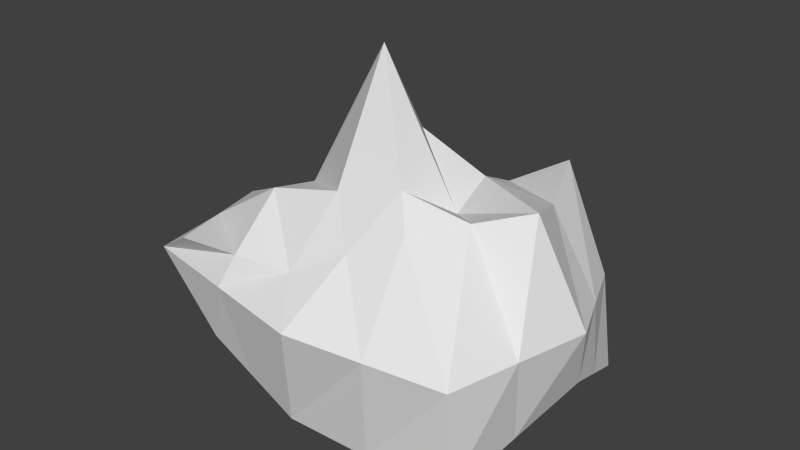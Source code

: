 # Source: Rock.blend  (saved by Blender 2.76.0; exported with 4.5.12 LTS)
import bpy
from mathutils import Matrix  # noqa: F401  (used for matrix-valued properties, if any)

bpy.ops.wm.read_factory_settings(use_empty=True)
scene = bpy.context.scene
scene.name = 'Scene'

# ---- collections
col_collection_1 = bpy.data.collections.new('Collection 1'); scene.collection.children.link(col_collection_1)

# ---- world
world_world = bpy.data.worlds.new('World'); scene.world = world_world
world_world.color = (0.05088, 0.05088, 0.05088)
world_world.use_sun_shadow = False
world_world.sun_shadow_jitter_overblur = 0.0
world_world.cycles.sampling_method = 'MANUAL'
world_world.cycles.sample_map_resolution = 256

# ---- meshes
me_cube = bpy.data.meshes.new('Cube')
me_cube.from_pydata([(-0.4421, -0.9916, -0.6128), (-0.5465, -1.15, 0.3338), (-0.9531, 0.7743, -0.8066), (-0.2765, 0.8918, 0.1445), (1.949, -0.9604, -1.035), (1.237, -0.5803, 0.7306), (1.962, 1.305, -1.06), (1.599, 1.008, 0.8741), (-0.9848, -1.017, 0.0522), (-1.001, 0.01455, 0.1742), (-0.9775, 0.9112, -0.01184), (-1.153, -0.08145, -1.187), (0.4986, 1.001, 0.4614), (2.011, 0.9892, 0.0009078), (0.2858, 1.105, -1.209), (2.006, -0.04727, 0.9395), (2.004, -1.058, -0.03968), (2.156, 0.4581, -0.6879), (0.4571, -0.9818, 0.3091), (0.4596, -1.044, -0.9907), (0.5289, 0.03413, 1.852), (0.4454, 0.289, -0.9947), (0.7014, -1.333, 0.04084), (2.364, 0.1256, 0.01278), (0.6151, 1.58, 0.003872), (-1.039, -0.0804, 0.1102), (-0.3336, 0.9396, -1.008), (-0.04467, -1.066, 0.3214), (0.1111, 0.9465, 0.167), (0.008734, -1.018, -0.8017), (-0.236, 0.02434, 0.4985), (-0.3537, 0.1038, -1.091), (-0.1417, -1.175, 0.04652), (-0.1812, 1.246, -0.003985), (-0.6387, 0.4532, 0.1593), (2.059, 0.8818, -0.8738), (-1.053, 0.3464, -0.9966), (1.802, 0.4805, 0.7455), (0.5137, 0.5177, 1.021), (0.3656, 0.697, -1.102), (2.187, 0.5574, 0.006845), (-1.008, 0.4154, 0.04918), (-0.3437, 0.5217, -1.049), (-0.06248, 0.4854, 0.5899), (-0.7945, -0.5403, -0.8974), (1.619, -0.316, 0.8342), (-0.7718, -0.5728, 0.2546), (2.052, -0.2571, -0.863), (0.4927, -0.4781, 0.8097), (0.4526, -0.3833, -0.9927), (2.182, -0.4712, -0.01367), (-1.012, -0.5524, 0.08096), (-0.171, -0.4618, -0.945), (-0.1396, -0.5254, 0.6643), (1.049, 1.005, 0.5318), (1.204, -1.002, -1.013), (1.124, 1.205, -1.134), (0.8472, -0.781, 0.5199), (1.268, -0.00657, 0.6834), (1.301, 0.3736, -0.8413), (1.353, -1.196, 0.0005803), (1.313, 1.285, 0.00239), (1.158, 0.4991, 0.7844), (1.212, 0.7894, -0.9879), (1.252, -0.3202, -0.9278), (1.056, -0.397, 0.9541)], [], [(41, 10, 2, 36), (61, 13, 6, 56), (50, 16, 4, 47), (32, 8, 0, 29), (63, 56, 6, 35), (43, 28, 3, 34), (53, 30, 9, 46), (65, 58, 20, 48), (62, 54, 12, 38), (64, 59, 17, 47), (52, 31, 21, 49), (42, 26, 14, 39), (60, 22, 19, 55), (57, 18, 22, 60), (27, 1, 8, 32), (40, 23, 17, 35), (37, 15, 23, 40), (45, 5, 16, 50), (33, 24, 14, 26), (28, 12, 24, 33), (54, 7, 13, 61), (51, 25, 11, 44), (46, 9, 25, 51), (34, 3, 10, 41), (3, 28, 33, 10), (10, 33, 26, 2), (18, 27, 32, 22), (36, 2, 26, 42), (44, 11, 31, 52), (48, 20, 30, 53), (38, 12, 28, 43), (22, 32, 29, 19), (20, 38, 43, 30), (11, 36, 42, 31), (9, 34, 41, 25), (7, 37, 40, 13), (13, 40, 35, 6), (31, 42, 39, 21), (58, 62, 38, 20), (30, 43, 34, 9), (59, 63, 35, 17), (25, 41, 36, 11), (18, 48, 53, 27), (0, 44, 52, 29), (1, 46, 51, 8), (8, 51, 44, 0), (15, 45, 50, 23), (29, 52, 49, 19), (55, 64, 47, 4), (57, 65, 48, 18), (27, 53, 46, 1), (23, 50, 47, 17), (5, 45, 65, 57), (19, 49, 64, 55), (21, 39, 63, 59), (15, 37, 62, 58), (12, 54, 61, 24), (5, 57, 60, 16), (16, 60, 55, 4), (49, 21, 59, 64), (37, 7, 54, 62), (45, 15, 58, 65), (39, 14, 56, 63), (24, 61, 56, 14)])
_uv = me_cube.uv_layers.new(name='UVMap')
_uv.uv.foreach_set('vector', [0.1016, 0.06113, 0.18, 0.0001083, 0.2195, 0.1208, 0.203, 0.1572, 0.5443, 0.1167, 0.6091, 0.227, 0.4719, 0.2144, 0.4125, 0.1825, 0.499, 0.4576, 0.4216, 0.52, 0.3844, 0.4041, 0.4376, 0.3534, 0.1029, 0.4115, 0.0001083, 0.3031, 0.1448, 0.315, 0.2003, 0.3392, 0.4091, 0.2266, 0.4125, 0.1825, 0.4719, 0.2144, 0.4814, 0.2586, 0.2103, 0.774, 0.2001, 0.8262, 0.1599, 0.8058, 0.1577, 0.7482, 0.2472, 0.6751, 0.2205, 0.7219, 0.1555, 0.6906, 0.1938, 0.6456, 0.3567, 0.734, 0.3567, 0.7833, 0.2855, 0.7532, 0.3005, 0.7046, 0.3241, 0.8264, 0.2916, 0.8696, 0.2403, 0.8466, 0.2629, 0.7999, 0.3629, 0.3272, 0.4056, 0.2706, 0.4908, 0.3027, 0.4376, 0.3534, 0.2269, 0.2776, 0.2534, 0.216, 0.3204, 0.2384, 0.2881, 0.301, 0.2699, 0.1759, 0.2863, 0.1357, 0.3532, 0.1507, 0.3368, 0.1945, 0.3137, 0.52, 0.2058, 0.52, 0.2558, 0.3635, 0.3201, 0.3838, 0.3567, 0.6848, 0.3156, 0.6561, 0.4033, 0.549, 0.4842, 0.6209, 0.2739, 0.6284, 0.2322, 0.6006, 0.1671, 0.5202, 0.2852, 0.5346, 0.5928, 0.3111, 0.5765, 0.3952, 0.4908, 0.3027, 0.4814, 0.2586, 0.3854, 0.853, 0.428, 0.8134, 0.5348, 0.8878, 0.483, 0.9438, 0.4129, 0.7634, 0.3978, 0.7135, 0.5652, 0.6928, 0.55, 0.7903, 0.3298, 0.003324, 0.4795, 0.00654, 0.3532, 0.1507, 0.2863, 0.1357, 0.2001, 0.8262, 0.2403, 0.8466, 0.1803, 0.9999, 0.09021, 0.8902, 0.2916, 0.8696, 0.3428, 0.8926, 0.4313, 0.9999, 0.3058, 0.9999, 0.0116, 0.2126, 0.0231, 0.1221, 0.1864, 0.1936, 0.1656, 0.2543, 0.1938, 0.6456, 0.1555, 0.6906, 0.06164, 0.6189, 0.1144, 0.5695, 0.1577, 0.7482, 0.1599, 0.8058, 0.0001083, 0.7805, 0.03087, 0.6997, 0.1599, 0.8058, 0.2001, 0.8262, 0.09021, 0.8902, 0.0001083, 0.7805, 0.18, 0.0001083, 0.3298, 0.003324, 0.2863, 0.1357, 0.2195, 0.1208, 0.3156, 0.6561, 0.2739, 0.6284, 0.2852, 0.5346, 0.4033, 0.549, 0.203, 0.1572, 0.2195, 0.1208, 0.2863, 0.1357, 0.2699, 0.1759, 0.1656, 0.2543, 0.1864, 0.1936, 0.2534, 0.216, 0.2269, 0.2776, 0.3005, 0.7046, 0.2855, 0.7532, 0.2205, 0.7219, 0.2472, 0.6751, 0.2629, 0.7999, 0.2403, 0.8466, 0.2001, 0.8262, 0.2103, 0.774, 0.2058, 0.52, 0.1029, 0.4115, 0.2003, 0.3392, 0.2558, 0.3635, 0.2855, 0.7532, 0.2629, 0.7999, 0.2103, 0.774, 0.2205, 0.7219, 0.1864, 0.1936, 0.203, 0.1572, 0.2699, 0.1759, 0.2534, 0.216, 0.1555, 0.6906, 0.1577, 0.7482, 0.03087, 0.6997, 0.06164, 0.6189, 0.3428, 0.8926, 0.3854, 0.853, 0.483, 0.9438, 0.4313, 0.9999, 0.6091, 0.227, 0.5928, 0.3111, 0.4814, 0.2586, 0.4719, 0.2144, 0.2534, 0.216, 0.2699, 0.1759, 0.3368, 0.1945, 0.3204, 0.2384, 0.3567, 0.7833, 0.3241, 0.8264, 0.2629, 0.7999, 0.2855, 0.7532, 0.2205, 0.7219, 0.2103, 0.774, 0.1577, 0.7482, 0.1555, 0.6906, 0.4056, 0.2706, 0.4091, 0.2266, 0.4814, 0.2586, 0.4908, 0.3027, 0.0231, 0.1221, 0.1016, 0.06113, 0.203, 0.1572, 0.1864, 0.1936, 0.3156, 0.6561, 0.3005, 0.7046, 0.2472, 0.6751, 0.2739, 0.6284, 0.1448, 0.315, 0.1656, 0.2543, 0.2269, 0.2776, 0.2003, 0.3392, 0.2322, 0.6006, 0.1938, 0.6456, 0.1144, 0.5695, 0.1671, 0.5202, 0.0001083, 0.3031, 0.0116, 0.2126, 0.1656, 0.2543, 0.1448, 0.315, 0.428, 0.8134, 0.4129, 0.7634, 0.55, 0.7903, 0.5348, 0.8878, 0.2003, 0.3392, 0.2269, 0.2776, 0.2881, 0.301, 0.2558, 0.3635, 0.3201, 0.3838, 0.3629, 0.3272, 0.4376, 0.3534, 0.3844, 0.4041, 0.3567, 0.6848, 0.3567, 0.734, 0.3005, 0.7046, 0.3156, 0.6561, 0.2739, 0.6284, 0.2472, 0.6751, 0.1938, 0.6456, 0.2322, 0.6006, 0.5765, 0.3952, 0.499, 0.4576, 0.4376, 0.3534, 0.4908, 0.3027, 0.3978, 0.7135, 0.4129, 0.7634, 0.3567, 0.734, 0.3567, 0.6848, 0.2558, 0.3635, 0.2881, 0.301, 0.3629, 0.3272, 0.3201, 0.3838, 0.3204, 0.2384, 0.3368, 0.1945, 0.4091, 0.2266, 0.4056, 0.2706, 0.428, 0.8134, 0.3854, 0.853, 0.3241, 0.8264, 0.3567, 0.7833, 0.2403, 0.8466, 0.2916, 0.8696, 0.3058, 0.9999, 0.1803, 0.9999, 0.3978, 0.7135, 0.3567, 0.6848, 0.4842, 0.6209, 0.5652, 0.6928, 0.4216, 0.52, 0.3137, 0.52, 0.3201, 0.3838, 0.3844, 0.4041, 0.2881, 0.301, 0.3204, 0.2384, 0.4056, 0.2706, 0.3629, 0.3272, 0.3854, 0.853, 0.3428, 0.8926, 0.2916, 0.8696, 0.3241, 0.8264, 0.4129, 0.7634, 0.428, 0.8134, 0.3567, 0.7833, 0.3567, 0.734, 0.3368, 0.1945, 0.3532, 0.1507, 0.4125, 0.1825, 0.4091, 0.2266, 0.4795, 0.00654, 0.5443, 0.1167, 0.4125, 0.1825, 0.3532, 0.1507])
me_cube.use_remesh_preserve_volume = False
me_cube.use_remesh_preserve_attributes = False
me_cube.use_mirror_vertex_groups = False
me_cube.update()

# ---- objects
ob_cube = bpy.data.objects.new('Cube', me_cube)

# ---- transforms, parenting, visibility, modifiers, constraints
ob_cube.location = (0.0, 0.0, 0.0)
ob_cube.lineart.crease_threshold = 0.0

# ---- collection membership
col_collection_1.objects.link(ob_cube)

# ---- scene / render settings (as saved in the file)
scene.frame_start = 1; scene.frame_end = 250; scene.frame_set(1)
scene.render.engine = 'BLENDER_EEVEE_NEXT'
scene.render.resolution_percentage = 50
scene.render.dither_intensity = 0.0
scene.cycles.use_denoising = False
scene.cycles.samples = 10
scene.cycles.sampling_pattern = 'TABULATED_SOBOL'
scene.cycles.light_sampling_threshold = 0.0
scene.cycles.use_adaptive_sampling = False
scene.cycles.use_light_tree = False
scene.cycles.blur_glossy = 0.0
scene.cycles.pixel_filter_type = 'GAUSSIAN'
scene.cycles.sample_clamp_indirect = 0.0
scene.view_settings.view_transform = 'Standard'
bpy.context.view_layer.update()

# ---- added for rendering (the .blend has no active camera and no usable light): camera, sun
cam_auto = bpy.data.cameras.new('AutoCamera')
cam_auto.lens = 50.0
cam_auto.sensor_width = 36.0
cam_auto.clip_end = 1000.0
ob_auto_camera = bpy.data.objects.new('AutoCamera', cam_auto)
scene.collection.objects.link(ob_auto_camera)
ob_auto_camera.location = (5.69185, -5.98037, 4.39031)
ob_auto_camera.rotation_euler = (1.09748, -7.21219e-08, 0.694738)
scene.camera = ob_auto_camera
light_auto_sun = bpy.data.lights.new('AutoSun', 'SUN')
light_auto_sun.energy = 3.0
light_auto_sun.angle = 0.0523599
ob_auto_sun = bpy.data.objects.new('AutoSun', light_auto_sun)
scene.collection.objects.link(ob_auto_sun)
ob_auto_sun.rotation_euler = (0.872665, 0.174533, 0.523599)
bpy.context.view_layer.update()
